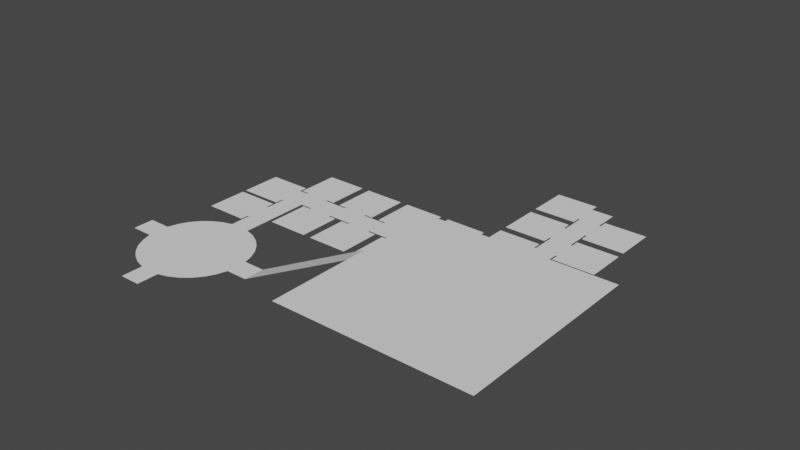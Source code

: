 # Source: prison_blockoutv2.blend  (saved by Blender 3.0.42; exported with 4.5.12 LTS)
import bpy
from mathutils import Matrix  # noqa: F401  (used for matrix-valued properties, if any)

bpy.ops.wm.read_factory_settings(use_empty=True)
scene = bpy.context.scene
scene.name = 'Scene'

# ---- collections
col_collection = bpy.data.collections.new('Collection'); scene.collection.children.link(col_collection)

# ---- world
world_world = bpy.data.worlds.new('World'); scene.world = world_world
world_world.use_nodes = True; world_world.node_tree.nodes.clear()
_N = world_world.node_tree.nodes; _L = world_world.node_tree.links
n0 = _N.new('ShaderNodeOutputWorld'); n0.name = 'World Output'; n0.location = (300, 300)
n1 = _N.new('ShaderNodeBackground'); n1.name = 'Background'; n1.location = (10, 300)
n1.inputs[0].default_value = (0.05088, 0.05088, 0.05088, 1.0)
_L.new(n1.outputs[0], n0.inputs[0])
n0.is_active_output = True
world_world.color = (0.05088, 0.05088, 0.05088)
world_world.use_sun_shadow = False
world_world.sun_shadow_jitter_overblur = 0.0

# ---- meshes
me_plane = bpy.data.meshes.new('Plane')
me_plane.from_pydata([(1.418, -36.64, 9.537e-07), (5.122, -32.93, 0.0), (1.418, -32.93, 0.0), (-2.285, -32.93, 0.0), (-6.648, -40.94, 9.537e-07), (-9.591, -40.94, 9.537e-07), (-9.591, -56.08, 9.537e-07), (5.122, -40.94, 9.537e-07), (5.122, -56.08, 9.537e-07), (2.18, -40.94, 9.537e-07), (-6.648, -56.08, 9.537e-07), (2.18, -56.08, 9.537e-07), (-6.648, -40.34, 9.537e-07), (2.18, -40.34, 0.0), (5.122, -36.64, 9.537e-07), (-2.285, -36.64, 9.537e-07), (5.122, -40.34, 9.537e-07), (-27.25, -56.08, 0.0), (-12.53, -40.94, 0.0), (-12.53, -56.08, 0.0), (-15.48, -40.94, 0.0), (-24.3, -40.94, 0.0), (-15.48, -36.64, 0.0), (-24.3, -36.64, 0.0), (-36.07, -32.33, 0.0), (-24.3, -17.19, 0.0), (-33.13, -32.33, 0.0), (-33.13, -32.93, 0.0), (-44.9, -40.94, 0.0), (-30.19, -40.94, 0.0), (-33.13, -40.94, 0.0), (-41.96, -56.08, 0.0), (-33.13, -56.08, 0.0), (-33.13, -40.34, 0.0), (-41.96, -32.93, 0.0), (-41.96, -17.19, 0.0), (-50.79, -17.19, 0.0), (-56.67, -17.19, 0.0), (-59.62, -36.64, 0.0), (-62.56, -40.94, 0.0), (-62.56, -56.08, 0.0), (-47.85, -40.94, 0.0), (-47.85, -56.08, 0.0), (-59.62, -56.08, 0.0), (-50.79, -56.08, 0.0), (-50.79, -40.94, 0.0), (-59.62, -40.94, 0.0), (-50.79, -36.64, 0.0), (-59.62, -40.34, 0.0), (-68.44, -32.93, 0.0), (-89.04, -32.33, 0.0), (-89.04, -17.19, 0.0), (-77.27, -32.33, 0.0), (-86.1, -17.19, 0.0), (-86.1, -32.33, 0.0), (-77.27, -36.64, 0.0), (-77.27, -32.93, 0.0), (-80.21, -40.94, 0.0), (-80.21, -56.08, 0.0), (-65.5, -40.94, 0.0), (-65.5, -56.08, 0.0), (-77.27, -56.08, 0.0), (-68.44, -56.08, 0.0), (-68.44, -40.94, 0.0), (-77.27, -40.94, 0.0), (-68.44, -36.64, 0.0), (-77.27, -40.34, 0.0), (-77.27, -17.19, 0.0), (-74.33, -17.19, 0.0), (-74.33, -32.33, 0.0), (-85.39, -41.76, -2.384e-07), (-86.1, -32.93, -2.384e-07), (-81.69, -41.76, -2.384e-07), (-81.69, -32.93, -2.384e-07), (-81.69, -36.64, 0.0), (-81.69, -32.33, 0.0), (-81.69, -40.34, 0.0), (-81.69, -17.19, 0.0), (-89.7, -29.99, -2.98e-08), (-104.8, -29.99, -2.98e-08), (-89.7, -44.7, -2.98e-08), (-104.8, -44.7, -2.98e-08), (-89.7, -32.93, -2.98e-08), (-104.8, -32.93, -2.98e-08), (-104.8, -41.76, -2.98e-08), (-89.7, -41.76, -2.98e-08), (-81.69, -49.17, 1.192e-07), (-89.09, -32.93, -2.98e-08), (-85.39, -58.0, 1.192e-07), (-89.09, -41.76, -2.98e-08), (-85.39, -49.17, 1.192e-07), (-81.69, -58.0, 1.192e-07), (-81.69, -65.41, 1.192e-07), (-89.7, -49.17, 1.192e-07), (-104.8, -58.0, 1.192e-07), (-104.8, -49.17, 1.192e-07), (-89.7, -60.94, 1.192e-07), (-104.8, -60.94, 1.192e-07), (-89.7, -46.23, 1.192e-07), (-104.8, -46.23, 1.192e-07), (-89.7, -58.0, 1.192e-07), (-89.09, -49.17, 1.192e-07), (-89.09, -58.0, 1.192e-07), (-89.09, -65.41, 1.192e-07), (-98.83, -97.85, 0.0), (-71.95, -97.85, 0.0), (-98.83, -70.97, 0.0), (-71.95, -70.97, 0.0), (-85.39, -103.4, 0.0), (-85.39, -65.41, 0.0), (-104.4, -84.41, 0.0), (-66.38, -84.41, 0.0), (-85.39, -84.41, 0.0), (-102.9, -91.69, 0.0), (-78.12, -102.0, 0.0), (-67.83, -77.14, 0.0), (-92.66, -66.85, 0.0), (-92.66, -102.0, 0.0), (-78.12, -66.85, 0.0), (-85.39, -76.16, 0.0), (-102.9, -77.14, 0.0), (-67.83, -91.69, 0.0), (-85.39, -92.67, 0.0), (-93.64, -84.41, 0.0), (-77.14, -84.41, 0.0), (-77.14, -92.67, 0.0), (-93.64, -92.67, 0.0), (-93.64, -76.16, 0.0), (-77.14, -76.16, 0.0), (-101.2, -94.97, 0.0), (-74.83, -100.2, 0.0), (-69.59, -73.86, 0.0), (-95.95, -68.61, 0.0), (-89.1, -103.1, 0.0), (-81.68, -65.77, 0.0), (-85.39, -72.03, 0.0), (-104.0, -80.71, 0.0), (-66.75, -88.12, 0.0), (-85.39, -88.54, 0.0), (-97.77, -84.41, 0.0), (-81.26, -84.41, 0.0), (-104.0, -88.12, 0.0), (-81.68, -103.1, 0.0), (-66.75, -80.71, 0.0), (-89.1, -65.77, 0.0), (-95.95, -100.2, 0.0), (-74.83, -68.61, 0.0), (-85.39, -80.29, 0.0), (-101.2, -73.86, 0.0), (-69.59, -94.97, 0.0), (-85.39, -96.79, 0.0), (-89.52, -84.41, 0.0), (-73.01, -84.41, 0.0), (-77.14, -88.54, 0.0), (-77.14, -96.79, 0.0), (-81.26, -92.67, 0.0), (-73.01, -92.67, 0.0), (-93.64, -88.54, 0.0), (-93.64, -96.79, 0.0), (-97.77, -92.67, 0.0), (-89.52, -92.67, 0.0), (-93.64, -72.03, 0.0), (-93.64, -80.29, 0.0), (-97.77, -76.16, 0.0), (-89.52, -76.16, 0.0), (-77.14, -72.03, 0.0), (-77.14, -80.29, 0.0), (-81.26, -76.16, 0.0), (-73.01, -76.16, 0.0), (-73.01, -80.29, 0.0), (-81.26, -80.29, 0.0), (-81.26, -72.03, 0.0), (-89.52, -80.29, 0.0), (-97.77, -80.29, 0.0), (-97.77, -72.03, 0.0), (-89.52, -96.79, 0.0), (-97.77, -96.79, 0.0), (-97.77, -88.54, 0.0), (-73.01, -96.79, 0.0), (-81.26, -96.79, 0.0), (-81.26, -88.54, 0.0), (-73.01, -88.54, 0.0), (-89.52, -88.54, 0.0), (-89.52, -72.03, 0.0), (-73.01, -72.03, 0.0), (-6.648, -36.64, 0.0), (-6.648, -32.93, 0.0), (-27.25, -40.94, 0.0), (-24.3, -56.08, 0.0), (-15.48, -56.08, 0.0), (-15.48, -40.34, 0.0), (-24.3, -40.34, 0.0), (-15.48, -32.93, 0.0), (-21.36, -32.33, 0.0), (-21.36, -17.19, 0.0), (-36.07, -17.19, 0.0), (-24.3, -32.33, 0.0), (-33.13, -17.19, 0.0), (-33.13, -36.64, 0.0), (-24.3, -32.93, 0.0), (-44.9, -56.08, 0.0), (-30.19, -56.08, 0.0), (-41.96, -40.94, 0.0), (-41.96, -36.64, 0.0), (-41.96, -40.34, 0.0), (-39.02, -32.33, 0.0), (-39.02, -17.19, 0.0), (-53.73, -32.33, 0.0), (-53.73, -17.19, 0.0), (-50.79, -32.33, 0.0), (-41.96, -32.33, 0.0), (-50.79, -32.93, 0.0), (-50.79, -40.34, 0.0), (-56.67, -32.33, 0.0), (-71.39, -32.33, 0.0), (-71.39, -17.19, 0.0), (-59.62, -32.33, 0.0), (-59.62, -17.19, 0.0), (-68.44, -17.19, 0.0), (-68.44, -32.33, 0.0), (-59.62, -32.93, 0.0), (-68.44, -40.34, 0.0), (-2.889, 5.322, 0.0), (-18.03, 5.322, 0.0), (-2.889, -9.392, 0.0), (-18.03, -9.392, 0.0), (-18.03, 2.379, 0.0), (-18.03, -6.449, 0.0), (-2.889, -6.449, 0.0), (-2.889, 2.379, 0.0), (-2.285, 2.379, 0.0), (5.726, -35.88, 0.0), (20.87, -35.88, 0.0), (5.726, -21.16, 0.0), (20.87, -21.16, 0.0), (5.726, -32.93, 0.0), (20.87, -32.93, 0.0), (20.87, -24.1, 0.0), (5.726, -24.1, 0.0), (1.418, -24.1, 0.0), (5.122, -24.1, 0.0), (-2.889, -12.33, 0.0), (-18.03, -12.33, 0.0), (-2.889, -27.05, 0.0), (-18.03, -27.05, 0.0), (-2.889, -24.1, 0.0), (-2.889, -15.28, 0.0), (-18.03, -15.28, 0.0), (-18.03, -24.1, 0.0), (1.418, -15.28, 0.0), (-2.285, -24.1, 0.0), (-2.285, -15.28, 0.0), (5.122, -15.28, 0.0), (5.726, -18.22, 0.0), (20.87, -18.22, 0.0), (5.726, -3.506, 0.0), (20.87, -3.506, 0.0), (20.87, -15.28, 0.0), (20.87, -6.449, 0.0), (5.726, -6.449, 0.0), (5.726, -15.28, 0.0), (5.122, -6.449, 0.0), (-2.285, -6.449, 0.0), (5.726, -0.5638, 0.0), (20.87, -0.5638, 0.0), (5.726, 14.15, 0.0), (20.87, 14.15, 0.0), (5.726, 2.379, 0.0), (20.87, 2.379, 0.0), (20.87, 11.21, 0.0), (5.726, 11.21, 0.0), (1.418, 2.379, 0.0), (5.122, 2.379, 0.0), (1.418, -6.449, 0.0), (5.122, 11.21, 0.0), (1.418, 11.21, 0.0), (-2.889, 22.98, 0.0), (-18.03, 22.98, 0.0), (-2.889, 8.264, 0.0), (-18.03, 8.264, 0.0), (-18.03, 20.03, 0.0), (-18.03, 11.21, 0.0), (-2.889, 11.21, 0.0), (-2.889, 20.03, 0.0), (1.418, 20.03, 0.0), (-2.285, 11.21, 0.0), (-2.285, 20.03, 0.0), (5.122, 20.03, 0.0), (-85.39, -110.8, 1.192e-07), (-89.09, -110.8, 1.192e-07), (-89.09, -103.4, 1.192e-07), (-81.69, -110.8, 1.192e-07), (-81.69, -103.4, 1.192e-07), (-58.97, -84.41, 1.192e-07), (-58.97, -88.12, 1.192e-07), (-66.38, -88.12, 1.192e-07), (-58.97, -80.71, 1.192e-07), (-66.38, -80.71, 1.192e-07), (-111.8, -84.41, 1.192e-07), (-111.8, -80.71, 1.192e-07), (-104.4, -80.71, 1.192e-07), (-111.8, -88.12, 1.192e-07), (-104.4, -88.12, 1.192e-07), (-16.85, -84.41, 21.51), (-16.85, -88.12, 21.51), (-16.85, -80.71, 21.51), (-16.85, -116.3, 21.51), (46.91, -116.3, 21.51), (-16.85, -52.53, 21.51), (46.91, -52.53, 21.51), (46.91, -88.12, 21.51), (46.91, -80.71, 21.51), (46.91, -84.41, 21.51)], [], [(14, 1, 2, 0), (15, 0, 2, 3), (5, 6, 10, 4), (4, 10, 11, 9), (9, 11, 8, 7), (15, 3, 186, 185), (13, 12, 4, 9), (13, 16, 14, 0), (0, 15, 185, 12, 13), (20, 189, 19, 18), (187, 17, 188, 21), (21, 188, 189, 20), (191, 190, 22, 23), (21, 20, 190, 191), (199, 23, 22, 192), (192, 22, 185, 186), (26, 197, 195, 24), (193, 194, 25, 196), (196, 25, 197, 26), (199, 27, 198, 23), (196, 26, 27, 199), (191, 23, 198, 33), (30, 32, 201, 29), (28, 200, 31, 202), (202, 31, 32, 30), (204, 33, 198, 203), (202, 30, 33, 204), (34, 203, 198, 27), (209, 36, 208, 207), (205, 206, 35, 210), (210, 35, 36, 209), (34, 211, 47, 203), (210, 209, 211, 34), (204, 203, 47, 212), (213, 37, 217, 216), (220, 49, 65, 38), (216, 219, 49, 220), (48, 38, 65, 221), (45, 44, 42, 41), (39, 40, 43, 46), (46, 43, 44, 45), (48, 212, 47, 38), (46, 45, 212, 48), (220, 38, 47, 211), (54, 53, 51, 50), (75, 77, 53, 54), (75, 54, 71, 73), (63, 62, 60, 59), (57, 58, 61, 64), (64, 61, 62, 63), (66, 221, 65, 55), (64, 63, 221, 66), (56, 55, 65, 49), (69, 68, 67, 52), (87, 89, 70, 71), (73, 71, 70, 72), (66, 55, 74, 76), (52, 75, 73, 56), (56, 73, 74, 55), (52, 67, 77, 75), (85, 84, 81, 80), (78, 79, 83, 82), (82, 83, 84, 85), (86, 72, 70, 90), (82, 85, 89, 87), (91, 86, 90, 88), (91, 88, 109, 92), (93, 98, 99, 95), (96, 100, 94, 97), (100, 93, 95, 94), (102, 88, 90, 101), (100, 102, 101, 93), (101, 90, 70, 89), (102, 103, 109, 88), (184, 131, 107, 146), (183, 135, 109, 144), (182, 138, 112, 151), (181, 137, 111, 152), (180, 153, 124, 140), (179, 154, 125, 155), (178, 149, 121, 156), (177, 157, 123, 139), (176, 158, 126, 159), (175, 150, 122, 160), (174, 161, 116, 132), (173, 162, 127, 163), (172, 147, 119, 164), (171, 165, 118, 134), (170, 166, 128, 167), (169, 143, 115, 168), (166, 169, 168, 128), (124, 152, 169, 166), (152, 111, 143, 169), (147, 170, 167, 119), (112, 140, 170, 147), (140, 124, 166, 170), (135, 171, 134, 109), (119, 167, 171, 135), (167, 128, 165, 171), (162, 172, 164, 127), (123, 151, 172, 162), (151, 112, 147, 172), (136, 173, 163, 120), (110, 139, 173, 136), (139, 123, 162, 173), (148, 174, 132, 106), (120, 163, 174, 148), (163, 127, 161, 174), (158, 175, 160, 126), (117, 133, 175, 158), (133, 108, 150, 175), (129, 176, 159, 113), (104, 145, 176, 129), (145, 117, 158, 176), (141, 177, 139, 110), (113, 159, 177, 141), (159, 126, 157, 177), (154, 178, 156, 125), (114, 130, 178, 154), (130, 105, 149, 178), (150, 179, 155, 122), (108, 142, 179, 150), (142, 114, 154, 179), (138, 180, 140, 112), (122, 155, 180, 138), (155, 125, 153, 180), (153, 181, 152, 124), (125, 156, 181, 153), (156, 121, 137, 181), (157, 182, 151, 123), (126, 160, 182, 157), (160, 122, 138, 182), (161, 183, 144, 116), (127, 164, 183, 161), (164, 119, 135, 183), (165, 184, 146, 118), (128, 168, 184, 165), (168, 115, 131, 184), (22, 190, 12, 185), (219, 218, 215, 214), (216, 217, 218, 219), (228, 227, 225, 224), (222, 223, 226, 229), (229, 226, 227, 228), (229, 228, 262, 230), (238, 237, 234, 233), (231, 232, 236, 235), (235, 236, 237, 238), (1, 240, 239, 2), (235, 238, 240, 1), (3, 2, 239, 250), (245, 248, 244, 243), (241, 242, 247, 246), (246, 247, 248, 245), (251, 250, 239, 249), (246, 245, 250, 251), (252, 249, 239, 240), (259, 258, 256, 255), (253, 254, 257, 260), (260, 257, 258, 259), (252, 261, 273, 249), (260, 259, 261, 252), (251, 249, 273, 262), (270, 269, 266, 265), (263, 264, 268, 267), (267, 268, 269, 270), (272, 274, 275, 271), (267, 270, 274, 272), (230, 271, 275, 285), (230, 262, 273, 271), (272, 271, 273, 261), (282, 281, 279, 278), (276, 277, 280, 283), (283, 280, 281, 282), (286, 285, 275, 284), (283, 282, 285, 286), (287, 284, 275, 274), (144, 109, 103), (109, 134, 92), (289, 288, 108, 290), (291, 292, 108, 288), (142, 108, 292), (108, 133, 290), (294, 293, 111, 295), (296, 297, 111, 293), (143, 111, 297), (111, 137, 295), (299, 298, 110, 300), (301, 302, 110, 298), (141, 110, 302), (110, 136, 300), (296, 293, 303, 305), (293, 294, 304, 303), (305, 311, 309, 308), (306, 307, 310, 304), (303, 312, 311, 305), (304, 310, 312, 303)])
_uv = me_plane.uv_layers.new(name='UVMap')
_uv.uv.foreach_set('vector', [0.0, 0.2, 0.0, 0.2, 0.0, 0.2, 0.0, 0.2, 0.0, 0.2, 0.0, 0.2, 0.0, 0.2, 0.0, 0.2, 0.0, 0.0, 1.0, 0.0, 1.0, 0.2, 0.0, 0.2, 0.0, 0.2, 1.0, 0.2, 1.0, 0.8, 0.0, 0.8, 0.0, 0.8, 1.0, 0.8, 1.0, 1.0, 0.0, 1.0, 0.0, 0.2, 0.0, 0.2, 0.0, 0.2, 0.0, 0.2, 0.0, 0.0, 0.0, 0.0, 0.0, 0.2, 0.0, 0.8, 0.0, 0.0, 0.0, 0.0, 0.0, 0.2, 0.0, 0.2, 0.0, 0.2, 0.0, 0.2, 0.0, 0.2, 0.0, 0.0, 0.0, 0.0, 0.0, 0.8, 1.0, 0.8, 1.0, 1.0, 0.0, 1.0, 0.0, 0.0, 1.0, 0.0, 1.0, 0.2, 0.0, 0.2, 0.0, 0.2, 1.0, 0.2, 1.0, 0.8, 0.0, 0.8, 0.0, 0.2, 0.0, 0.8, 0.0, 0.8, 0.0, 0.2, 0.0, 0.2, 0.0, 0.8, 0.0, 0.8, 0.0, 0.2, 0.0, 0.2, 0.0, 0.2, 0.0, 0.8, 0.0, 0.8, 0.0, 0.2, 0.0, 0.2, 0.0, 0.8, 0.0, 0.8, 0.0, 0.8, 1.0, 0.8, 1.0, 1.0, 0.0, 1.0, 0.0, 0.0, 1.0, 0.0, 1.0, 0.2, 0.0, 0.2, 0.0, 0.2, 1.0, 0.2, 1.0, 0.8, 0.0, 0.8, 0.0, 0.2, 0.0, 0.8, 0.0, 0.8, 0.0, 0.2, 0.0, 0.2, 0.0, 0.8, 0.0, 0.8, 0.0, 0.2, 0.0, 0.2, 0.0, 0.2, 0.0, 0.8, 0.0, 0.8, 0.0, 0.8, 1.0, 0.8, 1.0, 1.0, 0.0, 1.0, 0.0, 0.0, 1.0, 0.0, 1.0, 0.2, 0.0, 0.2, 0.0, 0.2, 1.0, 0.2, 1.0, 0.8, 0.0, 0.8, 0.0, 0.2, 0.0, 0.8, 0.0, 0.8, 0.0, 0.2, 0.0, 0.2, 0.0, 0.8, 0.0, 0.8, 0.0, 0.2, 0.0, 0.2, 0.0, 0.2, 0.0, 0.8, 0.0, 0.8, 0.0, 0.8, 1.0, 0.8, 1.0, 1.0, 0.0, 1.0, 0.0, 0.0, 1.0, 0.0, 1.0, 0.2, 0.0, 0.2, 0.0, 0.2, 1.0, 0.2, 1.0, 0.8, 0.0, 0.8, 0.0, 0.2, 0.0, 0.8, 0.0, 0.8, 0.0, 0.2, 0.0, 0.2, 0.0, 0.8, 0.0, 0.8, 0.0, 0.2, 0.0, 0.2, 0.0, 0.2, 0.0, 0.8, 0.0, 0.8, 0.0, 0.0, 1.0, 0.0, 1.0, 0.2, 0.0, 0.2, 0.0, 0.2, 0.0, 0.8, 0.0, 0.8, 0.0, 0.2, 0.0, 0.2, 0.0, 0.8, 0.0, 0.8, 0.0, 0.2, 0.0, 0.2, 0.0, 0.2, 0.0, 0.8, 0.0, 0.8, 0.0, 0.8, 1.0, 0.8, 1.0, 1.0, 0.0, 1.0, 0.0, 0.0, 1.0, 0.0, 1.0, 0.2, 0.0, 0.2, 0.0, 0.2, 1.0, 0.2, 1.0, 0.8, 0.0, 0.8, 0.0, 0.2, 0.0, 0.8, 0.0, 0.8, 0.0, 0.2, 0.0, 0.2, 0.0, 0.8, 0.0, 0.8, 0.0, 0.2, 0.0, 0.2, 0.0, 0.2, 0.0, 0.8, 0.0, 0.8, 0.0, 0.8, 1.0, 0.8, 1.0, 1.0, 0.0, 1.0, 0.0, 0.5, 1.0, 0.5, 1.0, 0.8, 0.0, 0.8, 0.0, 0.5, 0.0, 0.8, 0.0, 0.8, 0.0, 0.5, 0.0, 0.8, 1.0, 0.8, 1.0, 1.0, 0.0, 1.0, 0.0, 0.0, 1.0, 0.0, 1.0, 0.2, 0.0, 0.2, 0.0, 0.2, 1.0, 0.2, 1.0, 0.8, 0.0, 0.8, 0.0, 0.2, 0.0, 0.8, 0.0, 0.8, 0.0, 0.2, 0.0, 0.2, 0.0, 0.8, 0.0, 0.8, 0.0, 0.2, 0.0, 0.2, 0.0, 0.2, 0.0, 0.8, 0.0, 0.8, 0.0, 0.8, 1.0, 0.8, 1.0, 1.0, 0.0, 1.0, 0.0, 0.2, 0.0, 0.8, 0.0, 0.8, 0.0, 0.2, 0.0, 0.2, 0.0, 0.2, 0.0, 0.8, 0.0, 0.8, 0.0, 0.2, 0.0, 0.2, 0.0, 0.5, 0.0, 0.5, 0.0, 0.2, 0.0, 0.5, 0.0, 0.5, 0.0, 0.2, 0.0, 0.2, 0.0, 0.5, 0.0, 0.5, 0.0, 0.2, 0.0, 0.2, 1.0, 0.2, 1.0, 0.5, 0.0, 0.5, 0.0, 0.8, 1.0, 0.8, 1.0, 1.0, 0.0, 1.0, 0.0, 0.0, 1.0, 0.0, 1.0, 0.2, 0.0, 0.2, 0.0, 0.2, 1.0, 0.2, 1.0, 0.8, 0.0, 0.8, 0.0, 0.8, 0.0, 0.2, 0.0, 0.2, 0.0, 0.8, 0.0, 0.2, 0.0, 0.8, 0.0, 0.8, 0.0, 0.2, 0.0, 0.2, 0.0, 0.8, 0.0, 0.8, 0.0, 0.2, 0.0, 0.2, 0.0, 0.2, 0.0, 0.8, 0.0, 0.8, 0.0, 0.8, 0.0, 1.0, 1.0, 1.0, 1.0, 0.8, 0.0, 0.0, 0.0, 0.2, 1.0, 0.2, 1.0, 0.0, 0.0, 0.2, 0.0, 0.8, 1.0, 0.8, 1.0, 0.2, 0.0, 0.2, 0.0, 0.2, 0.0, 0.8, 0.0, 0.8, 0.0, 0.2, 0.0, 0.2, 0.0, 0.8, 0.0, 0.8, 0.0, 0.8, 0.0, 0.8, 0.0, 0.2, 0.0, 0.2, 0.0, 0.2, 0.0, 0.8, 0.0, 0.8, 0.0, 0.2, 0.875, 0.875, 1.0, 0.875, 1.0, 1.0, 0.875, 1.0, 0.375, 0.875, 0.5, 0.875, 0.5, 1.0, 0.375, 1.0, 0.375, 0.375, 0.5, 0.375, 0.5, 0.5, 0.375, 0.5, 0.875, 0.375, 1.0, 0.375, 1.0, 0.5, 0.875, 0.5, 0.625, 0.375, 0.75, 0.375, 0.75, 0.5, 0.625, 0.5, 0.625, 0.125, 0.75, 0.125, 0.75, 0.25, 0.625, 0.25, 0.875, 0.125, 1.0, 0.125, 1.0, 0.25, 0.875, 0.25, 0.125, 0.375, 0.25, 0.375, 0.25, 0.5, 0.125, 0.5, 0.125, 0.125, 0.25, 0.125, 0.25, 0.25, 0.125, 0.25, 0.375, 0.125, 0.5, 0.125, 0.5, 0.25, 0.375, 0.25, 0.125, 0.875, 0.25, 0.875, 0.25, 1.0, 0.125, 1.0, 0.125, 0.625, 0.25, 0.625, 0.25, 0.75, 0.125, 0.75, 0.375, 0.625, 0.5, 0.625, 0.5, 0.75, 0.375, 0.75, 0.625, 0.875, 0.75, 0.875, 0.75, 1.0, 0.625, 1.0, 0.625, 0.625, 0.75, 0.625, 0.75, 0.75, 0.625, 0.75, 0.875, 0.625, 1.0, 0.625, 1.0, 0.75, 0.875, 0.75, 0.75, 0.625, 0.875, 0.625, 0.875, 0.75, 0.75, 0.75, 0.75, 0.5, 0.875, 0.5, 0.875, 0.625, 0.75, 0.625, 0.875, 0.5, 1.0, 0.5, 1.0, 0.625, 0.875, 0.625, 0.5, 0.625, 0.625, 0.625, 0.625, 0.75, 0.5, 0.75, 0.5, 0.5, 0.625, 0.5, 0.625, 0.625, 0.5, 0.625, 0.625, 0.5, 0.75, 0.5, 0.75, 0.625, 0.625, 0.625, 0.5, 0.875, 0.625, 0.875, 0.625, 1.0, 0.5, 1.0, 0.5, 0.75, 0.625, 0.75, 0.625, 0.875, 0.5, 0.875, 0.625, 0.75, 0.75, 0.75, 0.75, 0.875, 0.625, 0.875, 0.25, 0.625, 0.375, 0.625, 0.375, 0.75, 0.25, 0.75, 0.25, 0.5, 0.375, 0.5, 0.375, 0.625, 0.25, 0.625, 0.375, 0.5, 0.5, 0.5, 0.5, 0.625, 0.375, 0.625, 0.0, 0.625, 0.125, 0.625, 0.125, 0.75, 0.0, 0.75, 0.0, 0.5, 0.125, 0.5, 0.125, 0.625, 0.0, 0.625, 0.125, 0.5, 0.25, 0.5, 0.25, 0.625, 0.125, 0.625, 0.0, 0.875, 0.125, 0.875, 0.125, 1.0, 0.0, 1.0, 0.0, 0.75, 0.125, 0.75, 0.125, 0.875, 0.0, 0.875, 0.125, 0.75, 0.25, 0.75, 0.25, 0.875, 0.125, 0.875, 0.25, 0.125, 0.375, 0.125, 0.375, 0.25, 0.25, 0.25, 0.25, 0.0, 0.375, 0.0, 0.375, 0.125, 0.25, 0.125, 0.375, 0.0, 0.5, 0.0, 0.5, 0.125, 0.375, 0.125, 0.0, 0.125, 0.125, 0.125, 0.125, 0.25, 0.0, 0.25, 0.0, 0.0, 0.125, 0.0, 0.125, 0.125, 0.0, 0.125, 0.125, 0.0, 0.25, 0.0, 0.25, 0.125, 0.125, 0.125, 0.0, 0.375, 0.125, 0.375, 0.125, 0.5, 0.0, 0.5, 0.0, 0.25, 0.125, 0.25, 0.125, 0.375, 0.0, 0.375, 0.125, 0.25, 0.25, 0.25, 0.25, 0.375, 0.125, 0.375, 0.75, 0.125, 0.875, 0.125, 0.875, 0.25, 0.75, 0.25, 0.75, 0.0, 0.875, 0.0, 0.875, 0.125, 0.75, 0.125, 0.875, 0.0, 1.0, 0.0, 1.0, 0.125, 0.875, 0.125, 0.5, 0.125, 0.625, 0.125, 0.625, 0.25, 0.5, 0.25, 0.5, 0.0, 0.625, 0.0, 0.625, 0.125, 0.5, 0.125, 0.625, 0.0, 0.75, 0.0, 0.75, 0.125, 0.625, 0.125, 0.5, 0.375, 0.625, 0.375, 0.625, 0.5, 0.5, 0.5, 0.5, 0.25, 0.625, 0.25, 0.625, 0.375, 0.5, 0.375, 0.625, 0.25, 0.75, 0.25, 0.75, 0.375, 0.625, 0.375, 0.75, 0.375, 0.875, 0.375, 0.875, 0.5, 0.75, 0.5, 0.75, 0.25, 0.875, 0.25, 0.875, 0.375, 0.75, 0.375, 0.875, 0.25, 1.0, 0.25, 1.0, 0.375, 0.875, 0.375, 0.25, 0.375, 0.375, 0.375, 0.375, 0.5, 0.25, 0.5, 0.25, 0.25, 0.375, 0.25, 0.375, 0.375, 0.25, 0.375, 0.375, 0.25, 0.5, 0.25, 0.5, 0.375, 0.375, 0.375, 0.25, 0.875, 0.375, 0.875, 0.375, 1.0, 0.25, 1.0, 0.25, 0.75, 0.375, 0.75, 0.375, 0.875, 0.25, 0.875, 0.375, 0.75, 0.5, 0.75, 0.5, 0.875, 0.375, 0.875, 0.75, 0.875, 0.875, 0.875, 0.875, 1.0, 0.75, 1.0, 0.75, 0.75, 0.875, 0.75, 0.875, 0.875, 0.75, 0.875, 0.875, 0.75, 1.0, 0.75, 1.0, 0.875, 0.875, 0.875, 0.0, 0.2, 0.0, 0.8, 0.0, 0.0, 0.0, 0.8, 0.0, 0.8, 1.0, 0.8, 1.0, 1.0, 0.0, 1.0, 0.0, 0.2, 1.0, 0.2, 1.0, 0.8, 0.0, 0.8, 0.0, 0.8, 1.0, 0.8, 1.0, 1.0, 0.0, 1.0, 0.0, 0.0, 1.0, 0.0, 1.0, 0.2, 0.0, 0.2, 0.0, 0.2, 1.0, 0.2, 1.0, 0.8, 0.0, 0.8, 0.0, 0.2, 0.0, 0.8, 0.0, 0.8, 0.0, 0.2, 0.0, 0.8, 1.0, 0.8, 1.0, 1.0, 0.0, 1.0, 0.0, 0.0, 1.0, 0.0, 1.0, 0.2, 0.0, 0.2, 0.0, 0.2, 1.0, 0.2, 1.0, 0.8, 0.0, 0.8, 0.0, 0.2, 0.0, 0.8, 0.0, 0.8, 0.0, 0.2, 0.0, 0.2, 0.0, 0.8, 0.0, 0.8, 0.0, 0.2, 0.0, 0.2, 0.0, 0.2, 0.0, 0.8, 0.0, 0.8, 0.0, 0.8, 1.0, 0.8, 1.0, 1.0, 0.0, 1.0, 0.0, 0.0, 1.0, 0.0, 1.0, 0.2, 0.0, 0.2, 0.0, 0.2, 1.0, 0.2, 1.0, 0.8, 0.0, 0.8, 0.0, 0.2, 0.0, 0.8, 0.0, 0.8, 0.0, 0.2, 0.0, 0.2, 0.0, 0.8, 0.0, 0.8, 0.0, 0.2, 0.0, 0.2, 0.0, 0.2, 0.0, 0.8, 0.0, 0.8, 0.0, 0.8, 1.0, 0.8, 1.0, 1.0, 0.0, 1.0, 0.0, 0.0, 1.0, 0.0, 1.0, 0.2, 0.0, 0.2, 0.0, 0.2, 1.0, 0.2, 1.0, 0.8, 0.0, 0.8, 0.0, 0.2, 0.0, 0.8, 0.0, 0.8, 0.0, 0.2, 0.0, 0.2, 0.0, 0.8, 0.0, 0.8, 0.0, 0.2, 0.0, 0.2, 0.0, 0.2, 0.0, 0.8, 0.0, 0.8, 0.0, 0.8, 1.0, 0.8, 1.0, 1.0, 0.0, 1.0, 0.0, 0.0, 1.0, 0.0, 1.0, 0.2, 0.0, 0.2, 0.0, 0.2, 1.0, 0.2, 1.0, 0.8, 0.0, 0.8, 0.0, 0.2, 0.0, 0.8, 0.0, 0.8, 0.0, 0.2, 0.0, 0.2, 0.0, 0.8, 0.0, 0.8, 0.0, 0.2, 0.0, 0.2, 0.0, 0.2, 0.0, 0.8, 0.0, 0.8, 0.0, 0.2, 0.0, 0.8, 0.0, 0.8, 0.0, 0.2, 0.0, 0.2, 0.0, 0.2, 0.0, 0.8, 0.0, 0.8, 0.0, 0.8, 1.0, 0.8, 1.0, 1.0, 0.0, 1.0, 0.0, 0.0, 1.0, 0.0, 1.0, 0.2, 0.0, 0.2, 0.0, 0.2, 1.0, 0.2, 1.0, 0.8, 0.0, 0.8, 0.0, 0.2, 0.0, 0.8, 0.0, 0.8, 0.0, 0.2, 0.0, 0.2, 0.0, 0.8, 0.0, 0.8, 0.0, 0.2, 0.0, 0.2, 0.0, 0.2, 0.0, 0.8, 0.0, 0.8, 0.375, 1.0, 0.0, 0.8, 0.0, 0.8, 0.0, 0.8, 0.625, 1.0, 0.0, 0.8, 0.0, 0.2, 0.0, 0.2, 0.0, 0.8, 0.0, 0.8, 0.0, 0.2, 0.0, 0.8, 0.0, 0.8, 0.0, 0.2, 0.375, 1.0, 0.0, 0.8, 0.0, 0.8, 0.0, 0.8, 0.625, 1.0, 0.0, 0.8, 0.0, 0.2, 0.0, 0.2, 0.0, 0.8, 0.0, 0.8, 0.0, 0.2, 0.0, 0.8, 0.0, 0.8, 0.0, 0.2, 0.375, 1.0, 0.0, 0.8, 0.0, 0.8, 0.0, 0.8, 0.625, 1.0, 0.0, 0.8, 0.0, 0.2, 0.0, 0.2, 0.0, 0.8, 0.0, 0.8, 0.0, 0.2, 0.0, 0.8, 0.0, 0.8, 0.0, 0.2, 0.375, 1.0, 0.0, 0.8, 0.0, 0.8, 0.0, 0.8, 0.625, 1.0, 0.0, 0.8, 0.0, 0.2, 0.0, 0.2, 0.0, 0.2, 0.0, 0.2, 0.0, 0.2, 0.0, 0.2, 0.0, 0.2, 0.0, 0.2, 0.0, 0.5581, 1.0, 0.5581, 1.0, 1.0, 0.0, 1.0, 0.0, 0.0, 1.0, 0.0, 1.0, 0.4419, 0.0, 0.4419, 0.0, 0.5, 1.0, 0.5, 1.0, 0.5581, 0.0, 0.5581, 0.0, 0.4419, 1.0, 0.4419, 1.0, 0.5, 0.0, 0.5])
me_plane.use_remesh_fix_poles = True
me_plane.use_remesh_preserve_attributes = False
me_plane.update()

# ---- objects
ob_plane = bpy.data.objects.new('Plane', me_plane)

# ---- transforms, parenting, visibility, modifiers, constraints
ob_plane.location = (-7.465, 0.0, 0.0)
ob_plane.show_in_front = True

# ---- collection membership
col_collection.objects.link(ob_plane)

# ---- scene / render settings (as saved in the file)
scene.frame_start = 1; scene.frame_end = 250; scene.frame_set(1)
scene.render.engine = 'BLENDER_EEVEE_NEXT'
scene.cycles.sampling_pattern = 'TABULATED_SOBOL'
scene.cycles.use_light_tree = False
scene.view_settings.view_transform = 'Filmic'
bpy.context.view_layer.update()

# ---- added for rendering (the .blend has no active camera and no usable light): camera, sun
cam_auto = bpy.data.cameras.new('AutoCamera')
cam_auto.lens = 50.0
cam_auto.sensor_width = 36.0
cam_auto.clip_end = 3446.44
ob_auto_camera = bpy.data.objects.new('AutoCamera', cam_auto)
scene.collection.objects.link(ob_auto_camera)
ob_auto_camera.location = (156.466, -282.314, 167.857)
ob_auto_camera.rotation_euler = (1.09748, -7.21219e-08, 0.694738)
scene.camera = ob_auto_camera
light_auto_sun = bpy.data.lights.new('AutoSun', 'SUN')
light_auto_sun.energy = 3.0
light_auto_sun.angle = 0.0523599
ob_auto_sun = bpy.data.objects.new('AutoSun', light_auto_sun)
scene.collection.objects.link(ob_auto_sun)
ob_auto_sun.rotation_euler = (0.872665, 0.174533, 0.523599)
bpy.context.view_layer.update()
